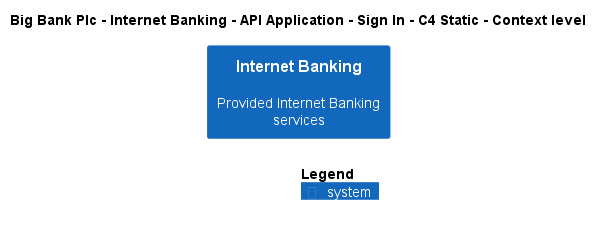

The diagram above was rendered by PlantUML. Its source (embedded in the PNG):
@startuml
!include ..\..\..\..\..\..\..\.c4s\C4_Context.puml

AddElementTag("c4interflow:lifecycle:new", $bgColor=green, $fontColor=#ffffff, $borderColor=green, $shadowing="False")
AddElementTag("c4interflow:lifecycle:changed", $bgColor=orange, $fontColor=#ffffff, $borderColor=orange, $shadowing="False")
AddElementTag("c4interflow:lifecycle:removed", $bgColor=red, $fontColor=#ffffff, $borderColor=red, $shadowing="False")

AddRelTag("c4interflow:lifecycle:new", $textColor=green, $lineColor=green)
AddRelTag("c4interflow:lifecycle:changed", $textColor=orange, $lineColor=orange)
AddRelTag("c4interflow:lifecycle:removed", $textColor=red, $lineColor=red)

SHOW_PERSON_PORTRAIT()
LAYOUT_TOP_DOWN()

skinparam linetype polyline

title Big Bank Plc - Internet Banking - API Application - Sign In - C4 Static - Context level

System(BigBankPlc.SoftwareSystems.InternetBanking, "Internet Banking", "Provided Internet Banking services")



SHOW_LEGEND()
@enduml